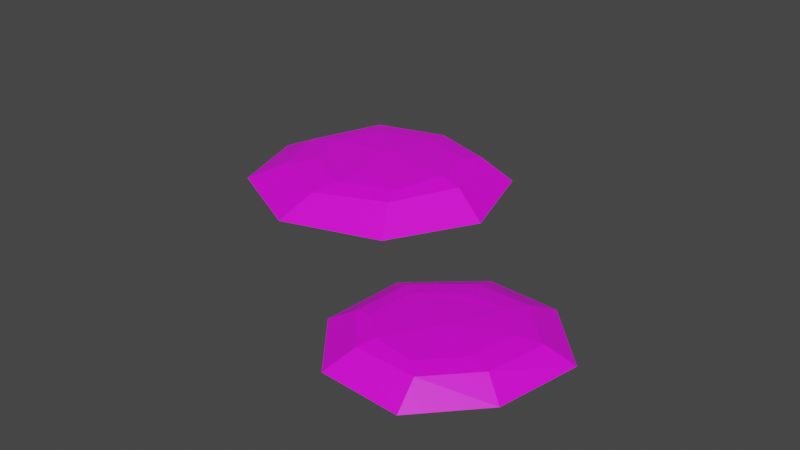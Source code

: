# Source: stones.blend  (saved by Blender 2.80.75; exported with 4.5.12 LTS)
import bpy
from mathutils import Matrix  # noqa: F401  (used for matrix-valued properties, if any)

bpy.ops.wm.read_factory_settings(use_empty=True)
scene = bpy.context.scene
scene.name = 'Scene'

# ---- collections
col_collection = bpy.data.collections.new('Collection'); scene.collection.children.link(col_collection)

# ---- images (referenced by path relative to the original .blend; pixels are not part of the script)
import os
ASSET_DIR = os.environ.get("B2B_ASSET_DIR", "")  # directory of the original .blend (textures are referenced by path, not embedded)
HERE = os.path.dirname(os.path.abspath(__file__))  # packed textures are extracted next to this script under _unpacked/

def load_image(name, relpath, width, height, colorspace="sRGB"):
    """Load a texture the original file referenced (path relative to the .blend, or extracted next to this script)."""
    p = next((c for c in (os.path.join(HERE, relpath), os.path.join(ASSET_DIR, relpath)) if relpath and os.path.exists(c)), "")
    if p:
        img = bpy.data.images.load(p, check_existing=True)
        img.name = name
    else:  # same state as the original file: an image datablock whose file is absent (Cycles renders it pink)
        img = bpy.data.images.new(name, width, height)
        img.source = "FILE"
        img.filepath = "//" + (relpath or name)
    img.colorspace_settings.name = colorspace
    return img
img_treetexture_png_005 = load_image('TreeTexture.png.005', 'TreeTexture.png', 1024, 1024, 'sRGB')

# ---- materials (node trees are filled in below, after node groups)
mat_material_006 = bpy.data.materials.new('Material.006')
mat_material_006.use_transparent_shadow = False

# ---- material node trees
mat_material_006.use_nodes = True; mat_material_006.node_tree.nodes.clear()
_N = mat_material_006.node_tree.nodes; _L = mat_material_006.node_tree.links
n0 = _N.new('ShaderNodeOutputMaterial'); n0.name = 'Material Output'; n0.location = (300, 300)
n1 = _N.new('ShaderNodeBsdfPrincipled'); n1.name = 'Principled BSDF'; n1.location = (10, 300)
n1.distribution = 'GGX'
n1.subsurface_method = 'BURLEY'
n1.inputs[3].default_value = 1.45
n1.inputs[27].default_value = (0.0, 0.0, 0.0, 1.0)
n1.inputs[28].default_value = 1.0
n2 = _N.new('ShaderNodeTexImage'); n2.name = 'Image Texture'; n2.location = (-280, 280)
n2.image = img_treetexture_png_005
_L.new(n1.outputs[0], n0.inputs[0])
_L.new(n2.outputs[0], n1.inputs[0])
n0.is_active_output = True

# ---- world
world_world = bpy.data.worlds.new('World'); scene.world = world_world
world_world.use_nodes = True; world_world.node_tree.nodes.clear()
_N = world_world.node_tree.nodes; _L = world_world.node_tree.links
n0 = _N.new('ShaderNodeOutputWorld'); n0.name = 'World Output'; n0.location = (300, 300)
n1 = _N.new('ShaderNodeBackground'); n1.name = 'Background'; n1.location = (10, 300)
n1.inputs[0].default_value = (0.05088, 0.05088, 0.05088, 1.0)
_L.new(n1.outputs[0], n0.inputs[0])
n0.is_active_output = True
world_world.color = (0.05088, 0.05088, 0.05088)
world_world.use_sun_shadow = False
world_world.sun_shadow_jitter_overblur = 0.0

# ---- meshes
me_mesh_stone_001 = bpy.data.meshes.new('mesh-stone.001')
me_mesh_stone_001.from_pydata([(0.3751, 0.01497, 0.001912), (0.2977, -0.01852, 0.05074), (0.1613, -0.4219, 0.001912), (0.1477, -0.3428, 0.0613), (-0.03483, 0.2211, 0.001912), (-0.01048, 0.1231, 0.04525), (-0.2487, -0.2158, 0.001912), (-0.1604, -0.2012, 0.0558), (-0.092, -0.4063, 0.001912), (-0.04044, -0.337, 0.06065), (0.1909, 0.2091, 0.001912), (0.1572, 0.1194, 0.04577), (0.3255, -0.2441, 0.001912), (0.266, -0.209, 0.05708), (-0.2303, 0.04712, 0.001912), (-0.152, -0.00849, 0.04933), (0.2008, -0.1994, 0.06749), (0.1066, -0.3059, 0.07085), (-0.01652, -0.2878, 0.07286), (-0.1095, -0.2068, 0.06647), (-0.1028, -0.05338, 0.06132), (0.009867, 0.05137, 0.05806), (0.1434, 0.04843, 0.05848), (0.226, -0.04773, 0.06244), (0.07978, -0.1217, 0.07246), (-1.008, 0.8642, 0.002523), (-0.9296, 0.7851, 0.06694), (-0.3684, 0.8108, 0.002523), (-0.4592, 0.7562, 0.08086), (-1.065, 0.2616, 0.002523), (-0.9559, 0.3385, 0.05969), (-0.4252, 0.2082, 0.002523), (-0.4855, 0.3096, 0.07361), (-0.2662, 0.492, 0.002523), (-0.3761, 0.5222, 0.08001), (-1.158, 0.5448, 0.002523), (-1.032, 0.5464, 0.06038), (-0.6657, 0.9275, 0.002523), (-0.6803, 0.8376, 0.0753), (-0.7572, 0.1048, 0.002523), (-0.7264, 0.2276, 0.06508), (-0.6608, 0.7528, 0.08903), (-0.4848, 0.688, 0.09346), (-0.4481, 0.528, 0.09611), (-0.503, 0.3749, 0.08768), (-0.6948, 0.3096, 0.08089), (-0.8775, 0.3979, 0.0766), (-0.9379, 0.5634, 0.07715), (-0.8593, 0.711, 0.08237), (-0.6984, 0.5667, 0.09559)], [], [(12, 13, 3, 2), (8, 9, 7, 6), (14, 15, 5, 4), (10, 11, 1, 0), (11, 5, 21, 22), (5, 15, 20, 21), (4, 5, 11, 10), (2, 3, 9, 8), (13, 1, 23, 16), (15, 7, 19, 20), (6, 7, 15, 14), (0, 1, 13, 12), (24, 16, 23, 22), (20, 24, 22, 21), (19, 18, 24, 20), (18, 17, 16, 24), (9, 3, 17, 18), (3, 13, 16, 17), (1, 11, 22, 23), (7, 9, 18, 19), (37, 38, 28, 27), (33, 34, 32, 31), (39, 40, 30, 29), (35, 36, 26, 25), (36, 30, 46, 47), (30, 40, 45, 46), (29, 30, 36, 35), (27, 28, 34, 33), (38, 26, 48, 41), (40, 32, 44, 45), (31, 32, 40, 39), (25, 26, 38, 37), (49, 41, 48, 47), (45, 49, 47, 46), (44, 43, 49, 45), (43, 42, 41, 49), (34, 28, 42, 43), (28, 38, 41, 42), (26, 36, 47, 48), (32, 34, 43, 44)])
_uv = me_mesh_stone_001.uv_layers.new(name='UVMap')
_uv.uv.foreach_set('vector', [0.5375, 0.3536, 0.5367, 0.5398, 0.5367, 0.5398, 0.5375, 0.3536, 0.6312, 0.3536, 0.6304, 0.5398, 0.7242, 0.5398, 0.725, 0.3536, 0.725, 0.3536, 0.7242, 0.5398, 0.7242, 0.5398, 0.725, 0.3536, 0.6312, 0.3536, 0.6304, 0.5398, 0.5367, 0.5398, 0.5375, 0.3536, 0.6343, 0.657, 0.7281, 0.657, 0.7281, 0.657, 0.6343, 0.657, 0.7281, 0.657, 0.7281, 0.657, 0.7281, 0.657, 0.7281, 0.657, 0.725, 0.3536, 0.7242, 0.5398, 0.6304, 0.5398, 0.6312, 0.3536, 0.5375, 0.3536, 0.5367, 0.5398, 0.6304, 0.5398, 0.6312, 0.3536, 0.5406, 0.657, 0.5406, 0.657, 0.5406, 0.657, 0.5406, 0.657, 0.7281, 0.657, 0.7281, 0.657, 0.7281, 0.657, 0.7281, 0.657, 0.725, 0.3536, 0.7242, 0.5398, 0.7242, 0.5398, 0.725, 0.3536, 0.5375, 0.3536, 0.5367, 0.5398, 0.5367, 0.5398, 0.5375, 0.3536, 0.6148, 0.6141, 0.5211, 0.6141, 0.5211, 0.6141, 0.6148, 0.6141, 0.7086, 0.6141, 0.6148, 0.6141, 0.6148, 0.6141, 0.7086, 0.6141, 0.7086, 0.6141, 0.6148, 0.6141, 0.6148, 0.6141, 0.7086, 0.6141, 0.6148, 0.6141, 0.5211, 0.6141, 0.5211, 0.6141, 0.6148, 0.6141, 0.6343, 0.657, 0.5406, 0.657, 0.5406, 0.657, 0.6343, 0.657, 0.5406, 0.657, 0.5406, 0.657, 0.5406, 0.657, 0.5406, 0.657, 0.5406, 0.657, 0.6343, 0.657, 0.6343, 0.657, 0.5406, 0.657, 0.7281, 0.657, 0.6343, 0.657, 0.6343, 0.657, 0.7281, 0.657, 0.5375, 0.3536, 0.5367, 0.5398, 0.5367, 0.5398, 0.5375, 0.3536, 0.6312, 0.3536, 0.6304, 0.5398, 0.7242, 0.5398, 0.725, 0.3536, 0.725, 0.3536, 0.7242, 0.5398, 0.7242, 0.5398, 0.725, 0.3536, 0.6312, 0.3536, 0.6304, 0.5398, 0.5367, 0.5398, 0.5375, 0.3536, 0.6343, 0.657, 0.7281, 0.657, 0.7281, 0.657, 0.6343, 0.657, 0.7281, 0.657, 0.7281, 0.657, 0.7281, 0.657, 0.7281, 0.657, 0.725, 0.3536, 0.7242, 0.5398, 0.6304, 0.5398, 0.6312, 0.3536, 0.5375, 0.3536, 0.5367, 0.5398, 0.6304, 0.5398, 0.6312, 0.3536, 0.5406, 0.657, 0.5406, 0.657, 0.5406, 0.657, 0.5406, 0.657, 0.7281, 0.657, 0.7281, 0.657, 0.7281, 0.657, 0.7281, 0.657, 0.725, 0.3536, 0.7242, 0.5398, 0.7242, 0.5398, 0.725, 0.3536, 0.5375, 0.3536, 0.5367, 0.5398, 0.5367, 0.5398, 0.5375, 0.3536, 0.6148, 0.6141, 0.5211, 0.6141, 0.5211, 0.6141, 0.6148, 0.6141, 0.7086, 0.6141, 0.6148, 0.6141, 0.6148, 0.6141, 0.7086, 0.6141, 0.7086, 0.6141, 0.6148, 0.6141, 0.6148, 0.6141, 0.7086, 0.6141, 0.6148, 0.6141, 0.5211, 0.6141, 0.5211, 0.6141, 0.6148, 0.6141, 0.6343, 0.657, 0.5406, 0.657, 0.5406, 0.657, 0.6343, 0.657, 0.5406, 0.657, 0.5406, 0.657, 0.5406, 0.657, 0.5406, 0.657, 0.5406, 0.657, 0.6343, 0.657, 0.6343, 0.657, 0.5406, 0.657, 0.7281, 0.657, 0.6343, 0.657, 0.6343, 0.657, 0.7281, 0.657])
me_mesh_stone_001.materials.append(mat_material_006)
me_mesh_stone_001.use_remesh_preserve_volume = False
me_mesh_stone_001.use_remesh_preserve_attributes = False
me_mesh_stone_001.use_mirror_vertex_groups = False
me_mesh_stone_001.update()

# ---- objects
ob_cube_000 = bpy.data.objects.new('Cube.000', me_mesh_stone_001)

# ---- transforms, parenting, visibility, modifiers, constraints
ob_cube_000.location = (0.0, 0.0, 0.0)
ob_cube_000.lineart.crease_threshold = 0.0

# ---- collection membership
col_collection.objects.link(ob_cube_000)

# ---- scene / render settings (as saved in the file)
scene.frame_start = 1; scene.frame_end = 250; scene.frame_set(1)
scene.render.engine = 'BLENDER_EEVEE_NEXT'
scene.cycles.use_denoising = False
scene.cycles.samples = 128
scene.cycles.sampling_pattern = 'TABULATED_SOBOL'
scene.cycles.use_adaptive_sampling = False
scene.cycles.use_light_tree = False
scene.view_settings.view_transform = 'Filmic'
bpy.context.view_layer.update()

# ---- added for rendering (the .blend has no active camera and no usable light): camera, sun
cam_auto = bpy.data.cameras.new('AutoCamera')
cam_auto.lens = 50.0
cam_auto.sensor_width = 36.0
cam_auto.clip_end = 1000.0
ob_auto_camera = bpy.data.objects.new('AutoCamera', cam_auto)
scene.collection.objects.link(ob_auto_camera)
ob_auto_camera.location = (1.50026, -2.01741, 1.56246)
ob_auto_camera.rotation_euler = (1.09748, -7.21219e-08, 0.694738)
scene.camera = ob_auto_camera
light_auto_sun = bpy.data.lights.new('AutoSun', 'SUN')
light_auto_sun.energy = 3.0
light_auto_sun.angle = 0.0523599
ob_auto_sun = bpy.data.objects.new('AutoSun', light_auto_sun)
scene.collection.objects.link(ob_auto_sun)
ob_auto_sun.rotation_euler = (0.872665, 0.174533, 0.523599)
bpy.context.view_layer.update()
